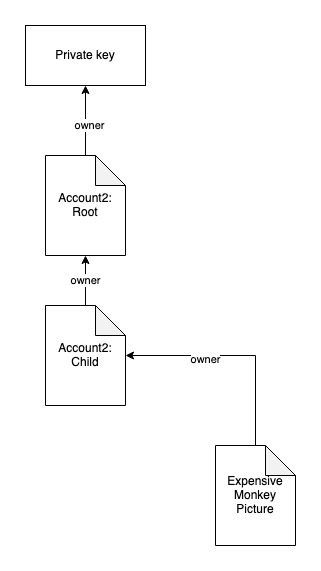

The diagram above was exported from draw.io. Its source (the exported page's mxGraphModel, read from the mxfile embedded in the PNG):
<mxGraphModel dx="1234" dy="857" grid="1" gridSize="10" guides="1" tooltips="1" connect="1" arrows="1" fold="1" page="1" pageScale="1" pageWidth="850" pageHeight="1100" math="0" shadow="0">
  <root>
    <mxCell id="0" />
    <mxCell id="1" parent="0" />
    <mxCell id="nBQd6JCccl11-M2rwVyg-4" style="edgeStyle=orthogonalEdgeStyle;rounded=0;orthogonalLoop=1;jettySize=auto;html=1;entryX=0.5;entryY=1;entryDx=0;entryDy=0;" edge="1" parent="1" source="Bs6nhWZjIOF4MTM12cEt-3" target="nBQd6JCccl11-M2rwVyg-3">
      <mxGeometry relative="1" as="geometry" />
    </mxCell>
    <mxCell id="nBQd6JCccl11-M2rwVyg-5" value="owner" style="edgeLabel;html=1;align=center;verticalAlign=middle;resizable=0;points=[];" vertex="1" connectable="0" parent="nBQd6JCccl11-M2rwVyg-4">
      <mxGeometry x="-0.1143" y="-3" relative="1" as="geometry">
        <mxPoint as="offset" />
      </mxGeometry>
    </mxCell>
    <mxCell id="Bs6nhWZjIOF4MTM12cEt-3" value="&lt;div&gt;Account2:&lt;/div&gt;&lt;div&gt;Root&lt;br&gt;&lt;/div&gt;" style="shape=note;whiteSpace=wrap;html=1;backgroundOutline=1;darkOpacity=0.05;" parent="1" vertex="1">
      <mxGeometry x="370" y="150" width="80" height="100" as="geometry" />
    </mxCell>
    <mxCell id="Bs6nhWZjIOF4MTM12cEt-5" value="owner" style="edgeStyle=orthogonalEdgeStyle;rounded=0;orthogonalLoop=1;jettySize=auto;html=1;entryX=0.5;entryY=1;entryDx=0;entryDy=0;entryPerimeter=0;endArrow=classic;endFill=1;startArrow=none;startFill=0;" parent="1" source="Bs6nhWZjIOF4MTM12cEt-4" target="Bs6nhWZjIOF4MTM12cEt-3" edge="1">
      <mxGeometry relative="1" as="geometry" />
    </mxCell>
    <mxCell id="9g5X9nPdymz9hUxQ8Nin-22" style="edgeStyle=orthogonalEdgeStyle;rounded=0;orthogonalLoop=1;jettySize=auto;html=1;startArrow=classic;startFill=1;endArrow=none;endFill=0;" parent="1" source="Bs6nhWZjIOF4MTM12cEt-4" target="9g5X9nPdymz9hUxQ8Nin-21" edge="1">
      <mxGeometry relative="1" as="geometry" />
    </mxCell>
    <mxCell id="9g5X9nPdymz9hUxQ8Nin-23" value="owner" style="edgeLabel;html=1;align=center;verticalAlign=middle;resizable=0;points=[];" parent="9g5X9nPdymz9hUxQ8Nin-22" vertex="1" connectable="0">
      <mxGeometry x="-0.2818" y="-3" relative="1" as="geometry">
        <mxPoint as="offset" />
      </mxGeometry>
    </mxCell>
    <mxCell id="Bs6nhWZjIOF4MTM12cEt-4" value="&lt;div&gt;Account2:&lt;/div&gt;&lt;div&gt;Child&lt;br&gt;&lt;/div&gt;" style="shape=note;whiteSpace=wrap;html=1;backgroundOutline=1;darkOpacity=0.05;" parent="1" vertex="1">
      <mxGeometry x="370" y="300" width="80" height="100" as="geometry" />
    </mxCell>
    <mxCell id="9g5X9nPdymz9hUxQ8Nin-21" value="Expensive Monkey Picture" style="shape=note;whiteSpace=wrap;html=1;backgroundOutline=1;darkOpacity=0.05;" parent="1" vertex="1">
      <mxGeometry x="540" y="440" width="80" height="100" as="geometry" />
    </mxCell>
    <mxCell id="nBQd6JCccl11-M2rwVyg-3" value="Private key" style="rounded=0;whiteSpace=wrap;html=1;" vertex="1" parent="1">
      <mxGeometry x="350" y="20" width="120" height="60" as="geometry" />
    </mxCell>
  </root>
</mxGraphModel>